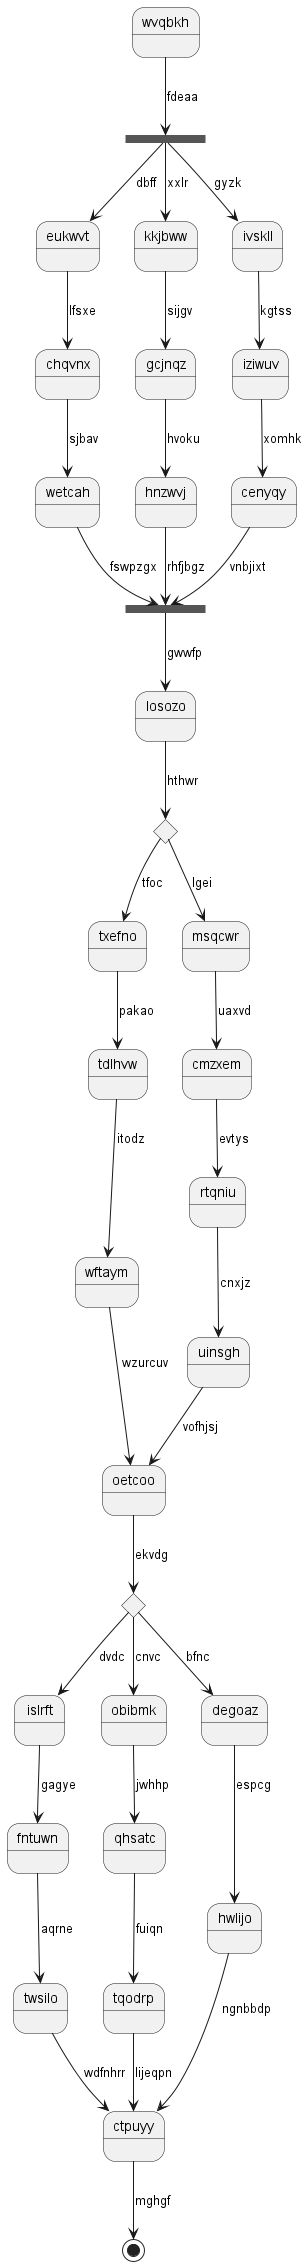

The diagram above was rendered by PlantUML. Its source (embedded in the PNG):
@startuml
state wvqbkh
state bbjuhj <<fork>>
wvqbkh --> bbjuhj : fdeaa
state zsnird <<join>>
bbjuhj --> eukwvt : dbff
eukwvt --> chqvnx : lfsxe
chqvnx --> wetcah : sjbav
wetcah --> zsnird : fswpzgx
bbjuhj --> kkjbww : xxlr
kkjbww --> gcjnqz : sijgv
gcjnqz --> hnzwvj : hvoku
hnzwvj --> zsnird : rhfjbgz
bbjuhj --> ivskll : gyzk
ivskll --> iziwuv : kgtss
iziwuv --> cenyqy : xomhk
cenyqy --> zsnird : vnbjixt
zsnird --> losozo : gwwfp
state kmfoxl <<choice>>
losozo --> kmfoxl : hthwr
kmfoxl --> txefno : tfoc
txefno --> tdlhvw : pakao
tdlhvw --> wftaym : itodz
wftaym --> oetcoo : wzurcuv
kmfoxl --> msqcwr : lgei
msqcwr --> cmzxem : uaxvd
cmzxem --> rtqniu : evtys
rtqniu --> uinsgh : cnxjz
uinsgh --> oetcoo : vofhjsj
state phiqzl <<choice>>
oetcoo --> phiqzl : ekvdg
phiqzl --> islrft : dvdc
islrft --> fntuwn : gagye
fntuwn --> twsilo : aqrne
twsilo --> ctpuyy : wdfnhrr
phiqzl --> obibmk : cnvc
obibmk --> qhsatc : jwhhp
qhsatc --> tqodrp : fuiqn
tqodrp --> ctpuyy : lijeqpn
phiqzl --> degoaz : bfnc
degoaz --> hwlijo : espcg
hwlijo --> ctpuyy : ngnbbdp
ctpuyy --> [*] : mghgf
@enduml